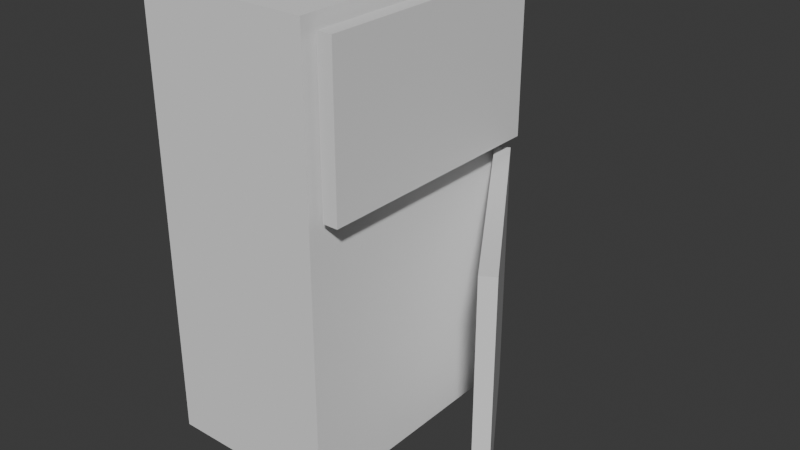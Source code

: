 # Source: k_leskab.blend  (saved by Blender 4.1.24; exported with 4.5.12 LTS)
import bpy
from mathutils import Matrix  # noqa: F401  (used for matrix-valued properties, if any)

bpy.ops.wm.read_factory_settings(use_empty=True)
scene = bpy.context.scene
scene.name = 'Scene'

# ---- collections
col_collection = bpy.data.collections.new('Collection'); scene.collection.children.link(col_collection)

# ---- world
world_world = bpy.data.worlds.new('World'); scene.world = world_world
world_world.use_nodes = True; world_world.node_tree.nodes.clear()
_N = world_world.node_tree.nodes; _L = world_world.node_tree.links
n0 = _N.new('ShaderNodeOutputWorld'); n0.name = 'World Output'; n0.location = (300, 300)
n1 = _N.new('ShaderNodeBackground'); n1.name = 'Background'; n1.location = (10, 300)
n1.inputs[0].default_value = (0.05088, 0.05088, 0.05088, 1.0)
_L.new(n1.outputs[0], n0.inputs[0])
n0.is_active_output = True
world_world.color = (0.05088, 0.05088, 0.05088)
world_world.use_sun_shadow = False
world_world.sun_shadow_jitter_overblur = 0.0

# ---- meshes
me_cube_001 = bpy.data.meshes.new('Cube.001')
me_cube_001.from_pydata([(-1.0, -1.0, -1.0), (-1.0, -1.0, 1.0), (-1.0, 1.0, -1.0), (-1.0, 1.0, 1.0), (1.0, -1.0, -1.0), (1.0, -1.0, 1.0), (1.0, 1.0, -1.0), (1.0, 1.0, 1.0)], [], [(0, 1, 3, 2), (2, 3, 7, 6), (6, 7, 5, 4), (4, 5, 1, 0), (2, 6, 4, 0), (7, 3, 1, 5)])
_uv = me_cube_001.uv_layers.new(name='UVMap')
_uv.uv.foreach_set('vector', [0.375, 0.0, 0.625, 0.0, 0.625, 0.25, 0.375, 0.25, 0.375, 0.25, 0.625, 0.25, 0.625, 0.5, 0.375, 0.5, 0.375, 0.5, 0.625, 0.5, 0.625, 0.75, 0.375, 0.75, 0.375, 0.75, 0.625, 0.75, 0.625, 1.0, 0.375, 1.0, 0.125, 0.5, 0.375, 0.5, 0.375, 0.75, 0.125, 0.75, 0.625, 0.5, 0.875, 0.5, 0.875, 0.75, 0.625, 0.75])
me_cube_001.materials.append(None)
me_cube_001.update()
me_cube_002 = bpy.data.meshes.new('Cube.002')
me_cube_002.from_pydata([(-1.0, -1.0, -1.0), (-1.0, -1.0, 1.0), (-1.0, 1.0, -1.0), (-1.0, 1.0, 1.0), (1.0, -1.0, -1.0), (1.0, -1.0, 1.0), (1.0, 1.0, -1.0), (1.0, 1.0, 1.0)], [], [(0, 1, 3, 2), (2, 3, 7, 6), (6, 7, 5, 4), (4, 5, 1, 0), (2, 6, 4, 0), (7, 3, 1, 5)])
_uv = me_cube_002.uv_layers.new(name='UVMap')
_uv.uv.foreach_set('vector', [0.375, 0.0, 0.625, 0.0, 0.625, 0.25, 0.375, 0.25, 0.375, 0.25, 0.625, 0.25, 0.625, 0.5, 0.375, 0.5, 0.375, 0.5, 0.625, 0.5, 0.625, 0.75, 0.375, 0.75, 0.375, 0.75, 0.625, 0.75, 0.625, 1.0, 0.375, 1.0, 0.125, 0.5, 0.375, 0.5, 0.375, 0.75, 0.125, 0.75, 0.625, 0.5, 0.875, 0.5, 0.875, 0.75, 0.625, 0.75])
me_cube_002.materials.append(None)
me_cube_002.update()
me_cube_003 = bpy.data.meshes.new('Cube.003')
me_cube_003.from_pydata([(0.002176, -1.983, -1.055), (0.002176, -1.983, 0.9454), (0.002176, 0.01675, -1.055), (0.002176, 0.01675, 0.9454), (2.002, -1.983, -1.055), (2.002, -1.983, 0.9454), (2.002, 0.01675, -1.055), (2.002, 0.01675, 0.9454)], [], [(0, 1, 3, 2), (2, 3, 7, 6), (6, 7, 5, 4), (4, 5, 1, 0), (2, 6, 4, 0), (7, 3, 1, 5)])
_uv = me_cube_003.uv_layers.new(name='UVMap')
_uv.uv.foreach_set('vector', [0.375, 0.0, 0.625, 0.0, 0.625, 0.25, 0.375, 0.25, 0.375, 0.25, 0.625, 0.25, 0.625, 0.5, 0.375, 0.5, 0.375, 0.5, 0.625, 0.5, 0.625, 0.75, 0.375, 0.75, 0.375, 0.75, 0.625, 0.75, 0.625, 1.0, 0.375, 1.0, 0.125, 0.5, 0.375, 0.5, 0.375, 0.75, 0.125, 0.75, 0.625, 0.5, 0.875, 0.5, 0.875, 0.75, 0.625, 0.75])
me_cube_003.materials.append(None)
me_cube_003.update()

# ---- objects
ob_cube = bpy.data.objects.new('Cube', me_cube_001)
ob_cube_001 = bpy.data.objects.new('Cube.001', me_cube_002)
ob_cube_002 = bpy.data.objects.new('Cube.002', me_cube_003)

# ---- transforms, parenting, visibility, modifiers, constraints
ob_cube.location = (0.0, 0.0, 2.336)
ob_cube.scale = (0.9385, 1.364, 2.357)
ob_cube_001.location = (1.103, 0.01712, 3.753)
ob_cube_001.scale = (-0.07997, 1.299, 0.8254)
ob_cube_002.location = (1.114, 1.306, 1.503)
ob_cube_002.rotation_euler = (0.0, -0.0, 0.5698)
ob_cube_002.scale = (-0.07997, 1.299, 1.351)

# ---- collection membership
col_collection.objects.link(ob_cube)
col_collection.objects.link(ob_cube_001)
col_collection.objects.link(ob_cube_002)

# ---- scene / render settings (as saved in the file)
scene.frame_start = 1; scene.frame_end = 35; scene.frame_set(4)
scene.render.engine = 'BLENDER_EEVEE_NEXT'
scene.cycles.sampling_pattern = 'TABULATED_SOBOL'
scene.eevee.ray_tracing_options.trace_max_roughness = 0.0
bpy.context.view_layer.update()

# ---- added for rendering (the .blend has no active camera and no usable light): camera, sun
cam_auto = bpy.data.cameras.new('AutoCamera')
cam_auto.lens = 50.0
cam_auto.sensor_width = 36.0
cam_auto.clip_end = 1000.0
ob_auto_camera = bpy.data.objects.new('AutoCamera', cam_auto)
scene.collection.objects.link(ob_auto_camera)
ob_auto_camera.location = (6.74307, -7.15262, 7.1042)
ob_auto_camera.rotation_euler = (1.09748, -7.21219e-08, 0.694738)
scene.camera = ob_auto_camera
light_auto_sun = bpy.data.lights.new('AutoSun', 'SUN')
light_auto_sun.energy = 3.0
light_auto_sun.angle = 0.0523599
ob_auto_sun = bpy.data.objects.new('AutoSun', light_auto_sun)
scene.collection.objects.link(ob_auto_sun)
ob_auto_sun.rotation_euler = (0.872665, 0.174533, 0.523599)
bpy.context.view_layer.update()
